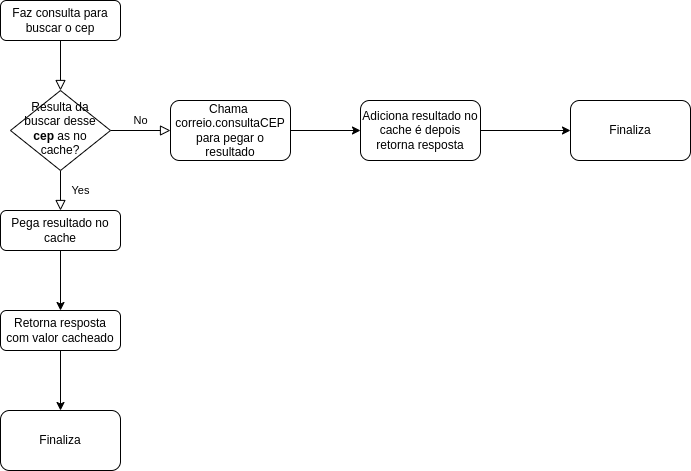

The diagram above was exported from draw.io. Its source (the exported page's mxGraphModel, read from the mxfile embedded in the PNG):
<mxGraphModel dx="1041" dy="461" grid="1" gridSize="10" guides="1" tooltips="1" connect="1" arrows="1" fold="1" page="1" pageScale="1" pageWidth="827" pageHeight="1169" math="0" shadow="0">
  <root>
    <mxCell id="WIyWlLk6GJQsqaUBKTNV-0" />
    <mxCell id="WIyWlLk6GJQsqaUBKTNV-1" parent="WIyWlLk6GJQsqaUBKTNV-0" />
    <mxCell id="WIyWlLk6GJQsqaUBKTNV-2" value="" style="rounded=0;html=1;jettySize=auto;orthogonalLoop=1;fontSize=11;endArrow=block;endFill=0;endSize=8;strokeWidth=1;shadow=0;labelBackgroundColor=none;edgeStyle=orthogonalEdgeStyle;" parent="WIyWlLk6GJQsqaUBKTNV-1" source="WIyWlLk6GJQsqaUBKTNV-3" target="WIyWlLk6GJQsqaUBKTNV-6" edge="1">
      <mxGeometry relative="1" as="geometry" />
    </mxCell>
    <mxCell id="WIyWlLk6GJQsqaUBKTNV-3" value="Faz consulta para buscar o cep" style="rounded=1;whiteSpace=wrap;html=1;fontSize=12;glass=0;strokeWidth=1;shadow=0;" parent="WIyWlLk6GJQsqaUBKTNV-1" vertex="1">
      <mxGeometry x="160" y="80" width="120" height="40" as="geometry" />
    </mxCell>
    <mxCell id="WIyWlLk6GJQsqaUBKTNV-4" value="Yes" style="rounded=0;html=1;jettySize=auto;orthogonalLoop=1;fontSize=11;endArrow=block;endFill=0;endSize=8;strokeWidth=1;shadow=0;labelBackgroundColor=none;edgeStyle=orthogonalEdgeStyle;" parent="WIyWlLk6GJQsqaUBKTNV-1" source="WIyWlLk6GJQsqaUBKTNV-6" edge="1">
      <mxGeometry y="20" relative="1" as="geometry">
        <mxPoint as="offset" />
        <mxPoint x="220" y="290" as="targetPoint" />
      </mxGeometry>
    </mxCell>
    <mxCell id="WIyWlLk6GJQsqaUBKTNV-5" value="No" style="edgeStyle=orthogonalEdgeStyle;rounded=0;html=1;jettySize=auto;orthogonalLoop=1;fontSize=11;endArrow=block;endFill=0;endSize=8;strokeWidth=1;shadow=0;labelBackgroundColor=none;" parent="WIyWlLk6GJQsqaUBKTNV-1" source="WIyWlLk6GJQsqaUBKTNV-6" target="WIyWlLk6GJQsqaUBKTNV-7" edge="1">
      <mxGeometry y="10" relative="1" as="geometry">
        <mxPoint as="offset" />
      </mxGeometry>
    </mxCell>
    <mxCell id="WIyWlLk6GJQsqaUBKTNV-6" value="Resulta da buscar desse &lt;b&gt;cep&lt;/b&gt; as no cache?" style="rhombus;whiteSpace=wrap;html=1;shadow=0;fontFamily=Helvetica;fontSize=12;align=center;strokeWidth=1;spacing=6;spacingTop=-4;" parent="WIyWlLk6GJQsqaUBKTNV-1" vertex="1">
      <mxGeometry x="170" y="170" width="100" height="80" as="geometry" />
    </mxCell>
    <mxCell id="7917QFCCVDZ1ua5L_SDH-1" style="edgeStyle=orthogonalEdgeStyle;rounded=0;orthogonalLoop=1;jettySize=auto;html=1;entryX=0;entryY=0.5;entryDx=0;entryDy=0;" edge="1" parent="WIyWlLk6GJQsqaUBKTNV-1" source="WIyWlLk6GJQsqaUBKTNV-7" target="7917QFCCVDZ1ua5L_SDH-0">
      <mxGeometry relative="1" as="geometry" />
    </mxCell>
    <mxCell id="WIyWlLk6GJQsqaUBKTNV-7" value="Chama&amp;nbsp;&lt;br&gt;correio.consultaCEP para pegar o resultado" style="rounded=1;whiteSpace=wrap;html=1;fontSize=12;glass=0;strokeWidth=1;shadow=0;" parent="WIyWlLk6GJQsqaUBKTNV-1" vertex="1">
      <mxGeometry x="330" y="180" width="120" height="60" as="geometry" />
    </mxCell>
    <mxCell id="7917QFCCVDZ1ua5L_SDH-5" style="edgeStyle=orthogonalEdgeStyle;rounded=0;orthogonalLoop=1;jettySize=auto;html=1;exitX=0.5;exitY=1;exitDx=0;exitDy=0;entryX=0.5;entryY=0;entryDx=0;entryDy=0;" edge="1" parent="WIyWlLk6GJQsqaUBKTNV-1" source="WIyWlLk6GJQsqaUBKTNV-12" target="7917QFCCVDZ1ua5L_SDH-4">
      <mxGeometry relative="1" as="geometry" />
    </mxCell>
    <mxCell id="WIyWlLk6GJQsqaUBKTNV-12" value="Pega resultado no cache" style="rounded=1;whiteSpace=wrap;html=1;fontSize=12;glass=0;strokeWidth=1;shadow=0;" parent="WIyWlLk6GJQsqaUBKTNV-1" vertex="1">
      <mxGeometry x="160" y="290" width="120" height="40" as="geometry" />
    </mxCell>
    <mxCell id="7917QFCCVDZ1ua5L_SDH-3" style="edgeStyle=orthogonalEdgeStyle;rounded=0;orthogonalLoop=1;jettySize=auto;html=1;" edge="1" parent="WIyWlLk6GJQsqaUBKTNV-1" source="7917QFCCVDZ1ua5L_SDH-0">
      <mxGeometry relative="1" as="geometry">
        <mxPoint x="730" y="210" as="targetPoint" />
      </mxGeometry>
    </mxCell>
    <mxCell id="7917QFCCVDZ1ua5L_SDH-0" value="Adiciona resultado no cache é depois retorna resposta" style="rounded=1;whiteSpace=wrap;html=1;fontSize=12;glass=0;strokeWidth=1;shadow=0;" vertex="1" parent="WIyWlLk6GJQsqaUBKTNV-1">
      <mxGeometry x="520" y="180" width="120" height="60" as="geometry" />
    </mxCell>
    <mxCell id="7917QFCCVDZ1ua5L_SDH-2" value="Finaliza" style="rounded=1;whiteSpace=wrap;html=1;fontSize=12;glass=0;strokeWidth=1;shadow=0;" vertex="1" parent="WIyWlLk6GJQsqaUBKTNV-1">
      <mxGeometry x="730" y="180" width="120" height="60" as="geometry" />
    </mxCell>
    <mxCell id="7917QFCCVDZ1ua5L_SDH-7" style="edgeStyle=orthogonalEdgeStyle;rounded=0;orthogonalLoop=1;jettySize=auto;html=1;entryX=0.5;entryY=0;entryDx=0;entryDy=0;" edge="1" parent="WIyWlLk6GJQsqaUBKTNV-1" source="7917QFCCVDZ1ua5L_SDH-4" target="7917QFCCVDZ1ua5L_SDH-6">
      <mxGeometry relative="1" as="geometry" />
    </mxCell>
    <mxCell id="7917QFCCVDZ1ua5L_SDH-4" value="Retorna resposta com valor cacheado" style="rounded=1;whiteSpace=wrap;html=1;fontSize=12;glass=0;strokeWidth=1;shadow=0;" vertex="1" parent="WIyWlLk6GJQsqaUBKTNV-1">
      <mxGeometry x="160" y="390" width="120" height="40" as="geometry" />
    </mxCell>
    <mxCell id="7917QFCCVDZ1ua5L_SDH-6" value="Finaliza" style="rounded=1;whiteSpace=wrap;html=1;fontSize=12;glass=0;strokeWidth=1;shadow=0;" vertex="1" parent="WIyWlLk6GJQsqaUBKTNV-1">
      <mxGeometry x="160" y="490" width="120" height="60" as="geometry" />
    </mxCell>
  </root>
</mxGraphModel>